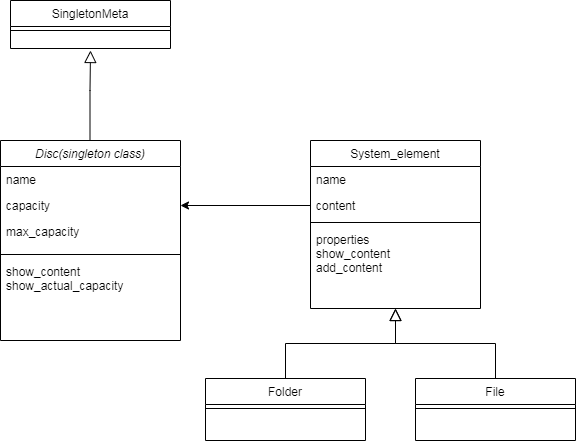

The diagram above was exported from draw.io. Its source (the exported page's mxGraphModel, read from the mxfile embedded in the PNG):
<mxGraphModel dx="1422" dy="1971" grid="1" gridSize="10" guides="1" tooltips="1" connect="1" arrows="1" fold="1" page="1" pageScale="1" pageWidth="827" pageHeight="1169" math="0" shadow="0">
  <root>
    <mxCell id="WIyWlLk6GJQsqaUBKTNV-0" />
    <mxCell id="WIyWlLk6GJQsqaUBKTNV-1" parent="WIyWlLk6GJQsqaUBKTNV-0" />
    <mxCell id="zkfFHV4jXpPFQw0GAbJ--0" value="Disc(singleton class)" style="swimlane;fontStyle=2;align=center;verticalAlign=top;childLayout=stackLayout;horizontal=1;startSize=26;horizontalStack=0;resizeParent=1;resizeLast=0;collapsible=1;marginBottom=0;rounded=0;shadow=0;strokeWidth=1;" parent="WIyWlLk6GJQsqaUBKTNV-1" vertex="1">
      <mxGeometry x="220" y="60" width="180" height="200" as="geometry">
        <mxRectangle x="230" y="140" width="160" height="26" as="alternateBounds" />
      </mxGeometry>
    </mxCell>
    <mxCell id="zkfFHV4jXpPFQw0GAbJ--1" value="name" style="text;align=left;verticalAlign=top;spacingLeft=4;spacingRight=4;overflow=hidden;rotatable=0;points=[[0,0.5],[1,0.5]];portConstraint=eastwest;" parent="zkfFHV4jXpPFQw0GAbJ--0" vertex="1">
      <mxGeometry y="26" width="180" height="26" as="geometry" />
    </mxCell>
    <mxCell id="zkfFHV4jXpPFQw0GAbJ--2" value="capacity" style="text;align=left;verticalAlign=top;spacingLeft=4;spacingRight=4;overflow=hidden;rotatable=0;points=[[0,0.5],[1,0.5]];portConstraint=eastwest;rounded=0;shadow=0;html=0;" parent="zkfFHV4jXpPFQw0GAbJ--0" vertex="1">
      <mxGeometry y="52" width="180" height="26" as="geometry" />
    </mxCell>
    <mxCell id="zkfFHV4jXpPFQw0GAbJ--3" value="max_capacity&#10;" style="text;align=left;verticalAlign=top;spacingLeft=4;spacingRight=4;overflow=hidden;rotatable=0;points=[[0,0.5],[1,0.5]];portConstraint=eastwest;rounded=0;shadow=0;html=0;" parent="zkfFHV4jXpPFQw0GAbJ--0" vertex="1">
      <mxGeometry y="78" width="180" height="32" as="geometry" />
    </mxCell>
    <mxCell id="zkfFHV4jXpPFQw0GAbJ--4" value="" style="line;html=1;strokeWidth=1;align=left;verticalAlign=middle;spacingTop=-1;spacingLeft=3;spacingRight=3;rotatable=0;labelPosition=right;points=[];portConstraint=eastwest;" parent="zkfFHV4jXpPFQw0GAbJ--0" vertex="1">
      <mxGeometry y="110" width="180" height="8" as="geometry" />
    </mxCell>
    <mxCell id="zkfFHV4jXpPFQw0GAbJ--5" value="show_content&#10;show_actual_capacity&#10;" style="text;align=left;verticalAlign=top;spacingLeft=4;spacingRight=4;overflow=hidden;rotatable=0;points=[[0,0.5],[1,0.5]];portConstraint=eastwest;" parent="zkfFHV4jXpPFQw0GAbJ--0" vertex="1">
      <mxGeometry y="118" width="180" height="52" as="geometry" />
    </mxCell>
    <mxCell id="zkfFHV4jXpPFQw0GAbJ--6" value="Folder" style="swimlane;fontStyle=0;align=center;verticalAlign=top;childLayout=stackLayout;horizontal=1;startSize=26;horizontalStack=0;resizeParent=1;resizeLast=0;collapsible=1;marginBottom=0;rounded=0;shadow=0;strokeWidth=1;" parent="WIyWlLk6GJQsqaUBKTNV-1" vertex="1">
      <mxGeometry x="425" y="298" width="160" height="62" as="geometry">
        <mxRectangle x="130" y="380" width="160" height="26" as="alternateBounds" />
      </mxGeometry>
    </mxCell>
    <mxCell id="zkfFHV4jXpPFQw0GAbJ--9" value="" style="line;html=1;strokeWidth=1;align=left;verticalAlign=middle;spacingTop=-1;spacingLeft=3;spacingRight=3;rotatable=0;labelPosition=right;points=[];portConstraint=eastwest;" parent="zkfFHV4jXpPFQw0GAbJ--6" vertex="1">
      <mxGeometry y="26" width="160" height="8" as="geometry" />
    </mxCell>
    <mxCell id="zkfFHV4jXpPFQw0GAbJ--12" value="" style="endArrow=block;endSize=10;endFill=0;shadow=0;strokeWidth=1;rounded=0;edgeStyle=elbowEdgeStyle;elbow=vertical;" parent="WIyWlLk6GJQsqaUBKTNV-1" source="zkfFHV4jXpPFQw0GAbJ--6" edge="1">
      <mxGeometry width="160" relative="1" as="geometry">
        <mxPoint x="505" y="141" as="sourcePoint" />
        <mxPoint x="615" y="228" as="targetPoint" />
      </mxGeometry>
    </mxCell>
    <mxCell id="zkfFHV4jXpPFQw0GAbJ--13" value="File" style="swimlane;fontStyle=0;align=center;verticalAlign=top;childLayout=stackLayout;horizontal=1;startSize=26;horizontalStack=0;resizeParent=1;resizeLast=0;collapsible=1;marginBottom=0;rounded=0;shadow=0;strokeWidth=1;" parent="WIyWlLk6GJQsqaUBKTNV-1" vertex="1">
      <mxGeometry x="635" y="298" width="160" height="62" as="geometry">
        <mxRectangle x="340" y="380" width="170" height="26" as="alternateBounds" />
      </mxGeometry>
    </mxCell>
    <mxCell id="zkfFHV4jXpPFQw0GAbJ--15" value="" style="line;html=1;strokeWidth=1;align=left;verticalAlign=middle;spacingTop=-1;spacingLeft=3;spacingRight=3;rotatable=0;labelPosition=right;points=[];portConstraint=eastwest;" parent="zkfFHV4jXpPFQw0GAbJ--13" vertex="1">
      <mxGeometry y="26" width="160" height="8" as="geometry" />
    </mxCell>
    <mxCell id="zkfFHV4jXpPFQw0GAbJ--16" value="" style="endArrow=block;endSize=10;endFill=0;shadow=0;strokeWidth=1;rounded=0;edgeStyle=elbowEdgeStyle;elbow=vertical;" parent="WIyWlLk6GJQsqaUBKTNV-1" source="zkfFHV4jXpPFQw0GAbJ--13" edge="1">
      <mxGeometry width="160" relative="1" as="geometry">
        <mxPoint x="515" y="311" as="sourcePoint" />
        <mxPoint x="615" y="228" as="targetPoint" />
      </mxGeometry>
    </mxCell>
    <mxCell id="1kKBqvJVTpzJabzkMmuu-0" value="System_element" style="swimlane;fontStyle=0;align=center;verticalAlign=top;childLayout=stackLayout;horizontal=1;startSize=26;horizontalStack=0;resizeParent=1;resizeLast=0;collapsible=1;marginBottom=0;rounded=0;shadow=0;strokeWidth=1;" parent="WIyWlLk6GJQsqaUBKTNV-1" vertex="1">
      <mxGeometry x="530" y="60" width="170" height="168" as="geometry">
        <mxRectangle x="130" y="380" width="160" height="26" as="alternateBounds" />
      </mxGeometry>
    </mxCell>
    <mxCell id="1kKBqvJVTpzJabzkMmuu-1" value="name&#10;" style="text;align=left;verticalAlign=top;spacingLeft=4;spacingRight=4;overflow=hidden;rotatable=0;points=[[0,0.5],[1,0.5]];portConstraint=eastwest;" parent="1kKBqvJVTpzJabzkMmuu-0" vertex="1">
      <mxGeometry y="26" width="170" height="26" as="geometry" />
    </mxCell>
    <mxCell id="1kKBqvJVTpzJabzkMmuu-2" value="content" style="text;align=left;verticalAlign=top;spacingLeft=4;spacingRight=4;overflow=hidden;rotatable=0;points=[[0,0.5],[1,0.5]];portConstraint=eastwest;rounded=0;shadow=0;html=0;" parent="1kKBqvJVTpzJabzkMmuu-0" vertex="1">
      <mxGeometry y="52" width="170" height="26" as="geometry" />
    </mxCell>
    <mxCell id="1kKBqvJVTpzJabzkMmuu-3" value="" style="line;html=1;strokeWidth=1;align=left;verticalAlign=middle;spacingTop=-1;spacingLeft=3;spacingRight=3;rotatable=0;labelPosition=right;points=[];portConstraint=eastwest;" parent="1kKBqvJVTpzJabzkMmuu-0" vertex="1">
      <mxGeometry y="78" width="170" height="8" as="geometry" />
    </mxCell>
    <mxCell id="1kKBqvJVTpzJabzkMmuu-5" value="properties&#10;show_content&#10;add_content" style="text;align=left;verticalAlign=top;spacingLeft=4;spacingRight=4;overflow=hidden;rotatable=0;points=[[0,0.5],[1,0.5]];portConstraint=eastwest;" parent="1kKBqvJVTpzJabzkMmuu-0" vertex="1">
      <mxGeometry y="86" width="170" height="64" as="geometry" />
    </mxCell>
    <mxCell id="T2yJ3Z06eekYyPtQ8pfm-0" style="edgeStyle=orthogonalEdgeStyle;rounded=0;orthogonalLoop=1;jettySize=auto;html=1;entryX=1;entryY=0.5;entryDx=0;entryDy=0;" parent="WIyWlLk6GJQsqaUBKTNV-1" source="1kKBqvJVTpzJabzkMmuu-2" target="zkfFHV4jXpPFQw0GAbJ--2" edge="1">
      <mxGeometry relative="1" as="geometry" />
    </mxCell>
    <mxCell id="Zf55jMbEMGG-rM9MhVIz-0" value="SingletonMeta" style="swimlane;fontStyle=0;align=center;verticalAlign=top;childLayout=stackLayout;horizontal=1;startSize=26;horizontalStack=0;resizeParent=1;resizeLast=0;collapsible=1;marginBottom=0;rounded=0;shadow=0;strokeWidth=1;" vertex="1" parent="WIyWlLk6GJQsqaUBKTNV-1">
      <mxGeometry x="230" y="-80" width="160" height="48" as="geometry">
        <mxRectangle x="130" y="380" width="160" height="26" as="alternateBounds" />
      </mxGeometry>
    </mxCell>
    <mxCell id="Zf55jMbEMGG-rM9MhVIz-3" value="" style="line;html=1;strokeWidth=1;align=left;verticalAlign=middle;spacingTop=-1;spacingLeft=3;spacingRight=3;rotatable=0;labelPosition=right;points=[];portConstraint=eastwest;" vertex="1" parent="Zf55jMbEMGG-rM9MhVIz-0">
      <mxGeometry y="26" width="160" height="8" as="geometry" />
    </mxCell>
    <mxCell id="Zf55jMbEMGG-rM9MhVIz-5" value="" style="endArrow=block;endSize=10;endFill=0;shadow=0;strokeWidth=1;rounded=0;edgeStyle=elbowEdgeStyle;elbow=vertical;exitX=0.467;exitY=0;exitDx=0;exitDy=0;exitPerimeter=0;" edge="1" parent="WIyWlLk6GJQsqaUBKTNV-1">
      <mxGeometry width="160" relative="1" as="geometry">
        <mxPoint x="309.5" y="60" as="sourcePoint" />
        <mxPoint x="310" y="-30" as="targetPoint" />
        <Array as="points">
          <mxPoint x="309.44000000000005" y="10" />
        </Array>
      </mxGeometry>
    </mxCell>
  </root>
</mxGraphModel>